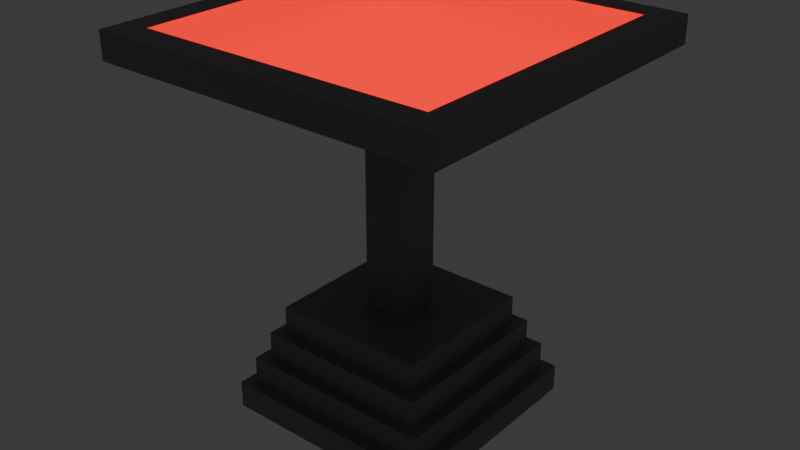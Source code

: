 # Source: Altar.blend  (saved by Blender 4.3.32; exported with 4.5.12 LTS)
import bpy
from mathutils import Matrix  # noqa: F401  (used for matrix-valued properties, if any)

bpy.ops.wm.read_factory_settings(use_empty=True)
scene = bpy.context.scene
scene.name = 'Scene'

# ---- collections
col_collection = bpy.data.collections.new('Collection'); scene.collection.children.link(col_collection)

# ---- materials (node trees are filled in below, after node groups)
mat_stone = bpy.data.materials.new('Stone')
mat_stone.alpha_threshold = 0.0
mat_stone.roughness = 0.5
mat_stone.line_color = (0.0, 0.0, 0.0, 1.0)
mat_liquid = bpy.data.materials.new('Liquid')
mat_liquid.use_backface_culling_lightprobe_volume = False

# ---- material node trees
mat_stone.use_nodes = True; mat_stone.node_tree.nodes.clear()
_N = mat_stone.node_tree.nodes; _L = mat_stone.node_tree.links
n0 = _N.new('ShaderNodeOutputMaterial'); n0.name = 'Material Output'; n0.location = (300, 300)
n1 = _N.new('ShaderNodeBsdfPrincipled'); n1.name = 'Principled BSDF'; n1.location = (10, 300)
n1.inputs[0].default_value = (0.2, 0.2, 0.2, 1.0)
n1.inputs[3].default_value = 1.45
_L.new(n1.outputs[0], n0.inputs[0])
n0.is_active_output = True
mat_liquid.use_nodes = True; mat_liquid.node_tree.nodes.clear()
_N = mat_liquid.node_tree.nodes; _L = mat_liquid.node_tree.links
n0 = _N.new('ShaderNodeBsdfPrincipled'); n0.name = 'Principled BSDF'; n0.location = (10, 300)
n0.inputs[0].default_value = (0.8002, 0.01949, 0.0, 1.0)
n0.inputs[2].default_value = 0.0
n0.inputs[4].default_value = 0.45
n0.inputs[27].default_value = (1.0, 0.0003016, 0.0, 1.0)
n0.inputs[28].default_value = 3.0
n1 = _N.new('ShaderNodeOutputMaterial'); n1.name = 'Material Output'; n1.location = (300, 300)
_L.new(n0.outputs[0], n1.inputs[0])
n1.is_active_output = True

# ---- world
world_world = bpy.data.worlds.new('World'); scene.world = world_world
world_world.use_nodes = True; world_world.node_tree.nodes.clear()
_N = world_world.node_tree.nodes; _L = world_world.node_tree.links
n0 = _N.new('ShaderNodeOutputWorld'); n0.name = 'World Output'; n0.location = (300, 300)
n1 = _N.new('ShaderNodeBackground'); n1.name = 'Background'; n1.location = (10, 300)
n1.inputs[0].default_value = (0.05088, 0.05088, 0.05088, 1.0)
_L.new(n1.outputs[0], n0.inputs[0])
n0.is_active_output = True
world_world.color = (0.05088, 0.05088, 0.05088)
world_world.sun_shadow_jitter_overblur = 0.0

# ---- meshes
me_cube = bpy.data.meshes.new('Cube')
me_cube.from_pydata([(0.9, 0.9, 0.25), (1.0, 1.0, 0.0), (0.9, -0.9, 0.25), (1.0, -1.0, 0.0), (-0.9, 0.9, 0.25), (-1.0, 1.0, 0.0), (-0.9, -0.9, 0.25), (-1.0, -1.0, 0.0), (1.0, -1.0, 0.25), (-1.0, -1.0, 0.25), (1.0, 1.0, 0.25), (-1.0, 1.0, 0.25), (0.8, -0.8, 0.5), (-0.8, -0.8, 0.5), (0.8, 0.8, 0.5), (-0.8, 0.8, 0.5), (0.9, -0.9, 0.5), (-0.9, -0.9, 0.5), (0.9, 0.9, 0.5), (-0.9, 0.9, 0.5), (0.7, -0.7, 0.75), (-0.7, -0.7, 0.75), (0.7, 0.7, 0.75), (-0.7, 0.7, 0.75), (0.8, -0.8, 0.75), (-0.8, -0.8, 0.75), (0.8, 0.8, 0.75), (-0.8, 0.8, 0.75), (0.2, -0.2, 1.0), (-0.2, -0.2, 1.0), (0.2, 0.2, 1.0), (-0.2, 0.2, 1.0), (0.7, -0.7, 1.0), (-0.7, -0.7, 1.0), (0.7, 0.7, 1.0), (-0.7, 0.7, 1.0), (0.2, -0.2, 3.0), (-0.2, -0.2, 3.0), (0.2, 0.2, 3.0), (-0.2, 0.2, 3.0), (1.35, -1.35, 3.25), (-1.35, -1.35, 3.25), (1.35, 1.35, 3.25), (-1.35, 1.35, 3.25), (1.6, -1.6, 3.25), (-1.6, -1.6, 3.25), (1.6, 1.6, 3.25), (-1.6, 1.6, 3.25), (1.6, -1.6, 3.5), (-1.6, -1.6, 3.5), (1.6, 1.6, 3.5), (-1.6, 1.6, 3.5), (1.35, -1.35, 3.5), (-1.35, -1.35, 3.5), (1.35, 1.35, 3.5), (-1.35, 1.35, 3.5)], [], [(0, 4, 19, 18), (3, 8, 9, 7), (7, 9, 11, 5), (5, 1, 3, 7), (1, 10, 8, 3), (5, 11, 10, 1), (2, 6, 9, 8), (0, 2, 8, 10), (6, 4, 11, 9), (4, 0, 10, 11), (15, 13, 25, 27), (2, 0, 18, 16), (4, 6, 17, 19), (6, 2, 16, 17), (12, 13, 17, 16), (14, 12, 16, 18), (13, 15, 19, 17), (15, 14, 18, 19), (20, 22, 34, 32), (13, 12, 24, 25), (14, 15, 27, 26), (12, 14, 26, 24), (20, 21, 25, 24), (22, 20, 24, 26), (21, 23, 27, 25), (23, 22, 26, 27), (29, 28, 36, 37), (23, 21, 33, 35), (21, 20, 32, 33), (22, 23, 35, 34), (28, 29, 33, 32), (30, 28, 32, 34), (29, 31, 35, 33), (31, 30, 34, 35), (39, 37, 45, 47), (30, 31, 39, 38), (28, 30, 38, 36), (31, 29, 37, 39), (42, 43, 41, 40), (37, 36, 44, 45), (38, 39, 47, 46), (36, 38, 46, 44), (46, 47, 51, 50), (42, 40, 52, 54), (45, 44, 48, 49), (43, 42, 54, 55), (52, 53, 49, 48), (54, 52, 48, 50), (53, 55, 51, 49), (55, 54, 50, 51), (44, 46, 50, 48), (41, 43, 55, 53), (40, 41, 53, 52), (47, 45, 49, 51), (54, 55, 53, 52)])
me_cube.polygons.foreach_set('material_index', [0, 0, 0, 0, 0, 0, 0, 0, 0, 0, 0, 0, 0, 0, 0, 0, 0, 0, 0, 0, 0, 0, 0, 0, 0, 0, 0, 0, 0, 0, 0, 0, 0, 0, 0, 0, 0, 0, 0, 0, 0, 0, 0, 0, 0, 0, 0, 0, 0, 0, 0, 0, 0, 0, 1])
_uv = me_cube.uv_layers.new(name='UVMap')
_uv.uv.foreach_set('vector', [0.6375, 0.5125, 0.8625, 0.5125, 0.8625, 0.5125, 0.6375, 0.5125, 0.375, 0.75, 0.625, 0.75, 0.625, 1.0, 0.375, 1.0, 0.375, 0.0, 0.625, 0.0, 0.625, 0.25, 0.375, 0.25, 0.125, 0.5, 0.375, 0.5, 0.375, 0.75, 0.125, 0.75, 0.375, 0.5, 0.625, 0.5, 0.625, 0.75, 0.375, 0.75, 0.375, 0.25, 0.625, 0.25, 0.625, 0.5, 0.375, 0.5, 0.6375, 0.7375, 0.8625, 0.7375, 0.875, 0.75, 0.625, 0.75, 0.6375, 0.5125, 0.6375, 0.7375, 0.625, 0.75, 0.625, 0.5, 0.8625, 0.7375, 0.8625, 0.5125, 0.875, 0.5, 0.875, 0.75, 0.8625, 0.5125, 0.6375, 0.5125, 0.625, 0.5, 0.875, 0.5, 0.85, 0.525, 0.85, 0.725, 0.85, 0.725, 0.85, 0.525, 0.6375, 0.7375, 0.6375, 0.5125, 0.6375, 0.5125, 0.6375, 0.7375, 0.8625, 0.5125, 0.8625, 0.7375, 0.8625, 0.7375, 0.8625, 0.5125, 0.8625, 0.7375, 0.6375, 0.7375, 0.6375, 0.7375, 0.8625, 0.7375, 0.65, 0.725, 0.85, 0.725, 0.8625, 0.7375, 0.6375, 0.7375, 0.65, 0.525, 0.65, 0.725, 0.6375, 0.7375, 0.6375, 0.5125, 0.85, 0.725, 0.85, 0.525, 0.8625, 0.5125, 0.8625, 0.7375, 0.85, 0.525, 0.65, 0.525, 0.6375, 0.5125, 0.8625, 0.5125, 0.6625, 0.7125, 0.6625, 0.5375, 0.6625, 0.5375, 0.6625, 0.7125, 0.85, 0.725, 0.65, 0.725, 0.65, 0.725, 0.85, 0.725, 0.65, 0.525, 0.85, 0.525, 0.85, 0.525, 0.65, 0.525, 0.65, 0.725, 0.65, 0.525, 0.65, 0.525, 0.65, 0.725, 0.6625, 0.7125, 0.8375, 0.7125, 0.85, 0.725, 0.65, 0.725, 0.6625, 0.5375, 0.6625, 0.7125, 0.65, 0.725, 0.65, 0.525, 0.8375, 0.7125, 0.8375, 0.5375, 0.85, 0.525, 0.85, 0.725, 0.8375, 0.5375, 0.6625, 0.5375, 0.65, 0.525, 0.85, 0.525, 0.775, 0.65, 0.725, 0.65, 0.725, 0.65, 0.775, 0.65, 0.8375, 0.5375, 0.8375, 0.7125, 0.8375, 0.7125, 0.8375, 0.5375, 0.8375, 0.7125, 0.6625, 0.7125, 0.6625, 0.7125, 0.8375, 0.7125, 0.6625, 0.5375, 0.8375, 0.5375, 0.8375, 0.5375, 0.6625, 0.5375, 0.725, 0.65, 0.775, 0.65, 0.8375, 0.7125, 0.6625, 0.7125, 0.725, 0.6, 0.725, 0.65, 0.6625, 0.7125, 0.6625, 0.5375, 0.775, 0.65, 0.775, 0.6, 0.8375, 0.5375, 0.8375, 0.7125, 0.775, 0.6, 0.725, 0.6, 0.6625, 0.5375, 0.8375, 0.5375, 0.775, 0.6, 0.775, 0.65, 0.775, 0.65, 0.775, 0.6, 0.725, 0.6, 0.775, 0.6, 0.775, 0.6, 0.725, 0.6, 0.725, 0.65, 0.725, 0.6, 0.725, 0.6, 0.725, 0.65, 0.775, 0.6, 0.775, 0.65, 0.775, 0.65, 0.775, 0.6, 0.7289, 0.6039, 0.7711, 0.6039, 0.7711, 0.6461, 0.7289, 0.6461, 0.775, 0.65, 0.725, 0.65, 0.725, 0.65, 0.775, 0.65, 0.725, 0.6, 0.775, 0.6, 0.775, 0.6, 0.725, 0.6, 0.725, 0.65, 0.725, 0.6, 0.725, 0.6, 0.725, 0.65, 0.725, 0.6, 0.775, 0.6, 0.775, 0.6, 0.725, 0.6, 0.7289, 0.6039, 0.7289, 0.6461, 0.7289, 0.6461, 0.7289, 0.6039, 0.775, 0.65, 0.725, 0.65, 0.725, 0.65, 0.775, 0.65, 0.7711, 0.6039, 0.7289, 0.6039, 0.7289, 0.6039, 0.7711, 0.6039, 0.7289, 0.6461, 0.7711, 0.6461, 0.775, 0.65, 0.725, 0.65, 0.7289, 0.6039, 0.7289, 0.6461, 0.725, 0.65, 0.725, 0.6, 0.7711, 0.6461, 0.7711, 0.6039, 0.775, 0.6, 0.775, 0.65, 0.7711, 0.6039, 0.7289, 0.6039, 0.725, 0.6, 0.775, 0.6, 0.725, 0.65, 0.725, 0.6, 0.725, 0.6, 0.725, 0.65, 0.7711, 0.6461, 0.7711, 0.6039, 0.7711, 0.6039, 0.7711, 0.6461, 0.7289, 0.6461, 0.7711, 0.6461, 0.7711, 0.6461, 0.7289, 0.6461, 0.775, 0.6, 0.775, 0.65, 0.775, 0.65, 0.775, 0.6, 0.0, 0.0, 0.0, 0.0, 0.0, 0.0, 0.0, 0.0])
me_cube.materials.append(mat_stone)
me_cube.materials.append(mat_liquid)
me_cube.use_mirror_vertex_groups = False
me_cube.update()

# ---- objects
ob_cube = bpy.data.objects.new('Cube', me_cube)

# ---- transforms, parenting, visibility, modifiers, constraints
ob_cube.location = (0.0, 0.0, 0.0)
ob_cube.lock_rotations_4d = False
ob_cube.empty_display_type = 'ARROWS'
ob_cube.lineart.crease_threshold = 0.0

# ---- collection membership
col_collection.objects.link(ob_cube)

# ---- scene / render settings (as saved in the file)
scene.frame_start = 1; scene.frame_end = 250; scene.frame_set(1)
scene.render.engine = 'BLENDER_EEVEE_NEXT'
bpy.context.view_layer.update()

# ---- added for rendering (the .blend has no active camera): camera
cam_auto = bpy.data.cameras.new('AutoCamera')
cam_auto.lens = 50.0
cam_auto.sensor_width = 36.0
cam_auto.clip_end = 1000.0
ob_auto_camera = bpy.data.objects.new('AutoCamera', cam_auto)
scene.collection.objects.link(ob_auto_camera)
ob_auto_camera.location = (5.29322, -6.35187, 5.98458)
ob_auto_camera.rotation_euler = (1.09748, -7.21219e-08, 0.694738)
scene.camera = ob_auto_camera
bpy.context.view_layer.update()
